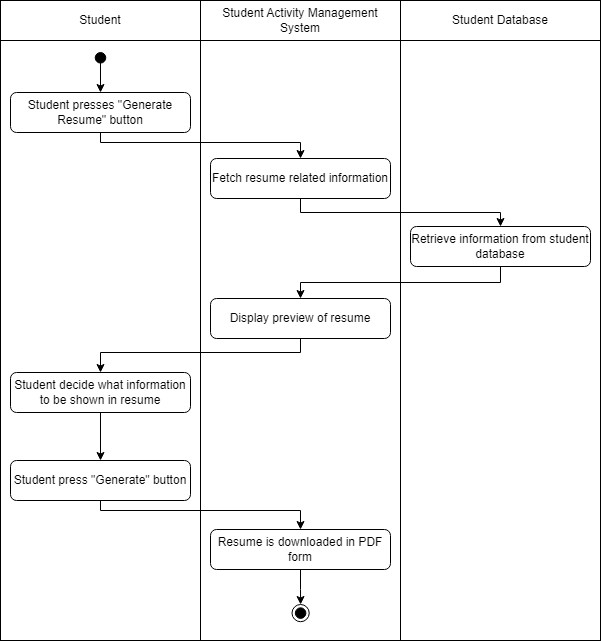

The diagram above was exported from draw.io. Its source (the exported page's mxGraphModel, read from the mxfile embedded in the PNG):
<mxGraphModel dx="502" dy="383" grid="1" gridSize="10" guides="1" tooltips="1" connect="1" arrows="1" fold="1" page="1" pageScale="1" pageWidth="827" pageHeight="1169" math="0" shadow="0">
  <root>
    <mxCell id="0" />
    <mxCell id="1" parent="0" />
    <mxCell id="nIBJAEWOqIH9gE87-Fy0-1" value="" style="rounded=0;whiteSpace=wrap;html=1;" parent="1" vertex="1">
      <mxGeometry x="520" y="120" width="200" height="600" as="geometry" />
    </mxCell>
    <mxCell id="nIBJAEWOqIH9gE87-Fy0-2" value="" style="rounded=0;whiteSpace=wrap;html=1;" parent="1" vertex="1">
      <mxGeometry x="120" y="120" width="200" height="600" as="geometry" />
    </mxCell>
    <mxCell id="nIBJAEWOqIH9gE87-Fy0-3" value="" style="rounded=0;whiteSpace=wrap;html=1;" parent="1" vertex="1">
      <mxGeometry x="320" y="120" width="200" height="600" as="geometry" />
    </mxCell>
    <mxCell id="nIBJAEWOqIH9gE87-Fy0-4" value="Student" style="rounded=0;whiteSpace=wrap;html=1;" parent="1" vertex="1">
      <mxGeometry x="120" y="80" width="200" height="40" as="geometry" />
    </mxCell>
    <mxCell id="nIBJAEWOqIH9gE87-Fy0-5" value="Student Activity Management System" style="rounded=0;whiteSpace=wrap;html=1;" parent="1" vertex="1">
      <mxGeometry x="320" y="80" width="200" height="40" as="geometry" />
    </mxCell>
    <mxCell id="nIBJAEWOqIH9gE87-Fy0-6" value="" style="edgeStyle=orthogonalEdgeStyle;rounded=0;orthogonalLoop=1;jettySize=auto;html=1;" parent="1" source="nIBJAEWOqIH9gE87-Fy0-7" target="nIBJAEWOqIH9gE87-Fy0-9" edge="1">
      <mxGeometry relative="1" as="geometry" />
    </mxCell>
    <mxCell id="nIBJAEWOqIH9gE87-Fy0-7" value="" style="ellipse;whiteSpace=wrap;html=1;aspect=fixed;fillColor=#000000;" parent="1" vertex="1">
      <mxGeometry x="214.72" y="132" width="10.56" height="10.56" as="geometry" />
    </mxCell>
    <mxCell id="nIBJAEWOqIH9gE87-Fy0-8" style="edgeStyle=orthogonalEdgeStyle;rounded=0;orthogonalLoop=1;jettySize=auto;html=1;entryX=0.5;entryY=0;entryDx=0;entryDy=0;" parent="1" source="nIBJAEWOqIH9gE87-Fy0-9" target="nIBJAEWOqIH9gE87-Fy0-11" edge="1">
      <mxGeometry relative="1" as="geometry">
        <Array as="points">
          <mxPoint x="220" y="222" />
          <mxPoint x="420" y="222" />
        </Array>
      </mxGeometry>
    </mxCell>
    <mxCell id="nIBJAEWOqIH9gE87-Fy0-9" value="Student presses &quot;Generate Resume&quot; button" style="rounded=1;whiteSpace=wrap;html=1;" parent="1" vertex="1">
      <mxGeometry x="130" y="172" width="180" height="40" as="geometry" />
    </mxCell>
    <mxCell id="nIBJAEWOqIH9gE87-Fy0-10" style="edgeStyle=orthogonalEdgeStyle;rounded=0;orthogonalLoop=1;jettySize=auto;html=1;entryX=0.5;entryY=0;entryDx=0;entryDy=0;" parent="1" source="nIBJAEWOqIH9gE87-Fy0-11" target="nIBJAEWOqIH9gE87-Fy0-14" edge="1">
      <mxGeometry relative="1" as="geometry">
        <Array as="points">
          <mxPoint x="420" y="292" />
          <mxPoint x="620" y="292" />
        </Array>
      </mxGeometry>
    </mxCell>
    <mxCell id="nIBJAEWOqIH9gE87-Fy0-11" value="Fetch resume related information" style="rounded=1;whiteSpace=wrap;html=1;" parent="1" vertex="1">
      <mxGeometry x="330" y="238" width="180" height="40" as="geometry" />
    </mxCell>
    <mxCell id="nIBJAEWOqIH9gE87-Fy0-12" value="Student Database" style="rounded=0;whiteSpace=wrap;html=1;" parent="1" vertex="1">
      <mxGeometry x="520" y="80" width="200" height="40" as="geometry" />
    </mxCell>
    <mxCell id="nIBJAEWOqIH9gE87-Fy0-13" style="edgeStyle=orthogonalEdgeStyle;rounded=0;orthogonalLoop=1;jettySize=auto;html=1;entryX=0.5;entryY=0;entryDx=0;entryDy=0;" parent="1" source="nIBJAEWOqIH9gE87-Fy0-14" target="nIBJAEWOqIH9gE87-Fy0-16" edge="1">
      <mxGeometry relative="1" as="geometry">
        <Array as="points">
          <mxPoint x="620" y="362" />
          <mxPoint x="420" y="362" />
        </Array>
      </mxGeometry>
    </mxCell>
    <mxCell id="nIBJAEWOqIH9gE87-Fy0-14" value="Retrieve information from student database" style="rounded=1;whiteSpace=wrap;html=1;" parent="1" vertex="1">
      <mxGeometry x="530" y="306" width="180" height="40" as="geometry" />
    </mxCell>
    <mxCell id="nIBJAEWOqIH9gE87-Fy0-15" style="edgeStyle=orthogonalEdgeStyle;rounded=0;orthogonalLoop=1;jettySize=auto;html=1;entryX=0.5;entryY=0;entryDx=0;entryDy=0;" parent="1" source="nIBJAEWOqIH9gE87-Fy0-16" target="nIBJAEWOqIH9gE87-Fy0-18" edge="1">
      <mxGeometry relative="1" as="geometry">
        <Array as="points">
          <mxPoint x="420" y="432" />
          <mxPoint x="220" y="432" />
        </Array>
      </mxGeometry>
    </mxCell>
    <mxCell id="nIBJAEWOqIH9gE87-Fy0-16" value="Display preview of resume" style="rounded=1;whiteSpace=wrap;html=1;" parent="1" vertex="1">
      <mxGeometry x="330" y="378" width="180" height="40" as="geometry" />
    </mxCell>
    <mxCell id="nIBJAEWOqIH9gE87-Fy0-17" value="" style="edgeStyle=orthogonalEdgeStyle;rounded=0;orthogonalLoop=1;jettySize=auto;html=1;" parent="1" source="nIBJAEWOqIH9gE87-Fy0-18" target="nIBJAEWOqIH9gE87-Fy0-23" edge="1">
      <mxGeometry relative="1" as="geometry" />
    </mxCell>
    <mxCell id="nIBJAEWOqIH9gE87-Fy0-18" value="Student decide what information to be shown in resume" style="rounded=1;whiteSpace=wrap;html=1;" parent="1" vertex="1">
      <mxGeometry x="130" y="452" width="180" height="40" as="geometry" />
    </mxCell>
    <mxCell id="nIBJAEWOqIH9gE87-Fy0-19" value="" style="group" parent="1" vertex="1" connectable="0">
      <mxGeometry x="411.5" y="684" width="17.22" height="17.220000000000027" as="geometry" />
    </mxCell>
    <mxCell id="nIBJAEWOqIH9gE87-Fy0-20" value="" style="ellipse;whiteSpace=wrap;html=1;aspect=fixed;" parent="nIBJAEWOqIH9gE87-Fy0-19" vertex="1">
      <mxGeometry width="17.22" height="17.22" as="geometry" />
    </mxCell>
    <mxCell id="nIBJAEWOqIH9gE87-Fy0-21" value="" style="ellipse;whiteSpace=wrap;html=1;aspect=fixed;fillColor=#000000;" parent="nIBJAEWOqIH9gE87-Fy0-19" vertex="1">
      <mxGeometry x="3.3300000000000125" y="3.330000000000041" width="10.56" height="10.56" as="geometry" />
    </mxCell>
    <mxCell id="nIBJAEWOqIH9gE87-Fy0-26" style="edgeStyle=orthogonalEdgeStyle;rounded=0;orthogonalLoop=1;jettySize=auto;html=1;entryX=0.5;entryY=0;entryDx=0;entryDy=0;" parent="1" source="nIBJAEWOqIH9gE87-Fy0-23" target="nIBJAEWOqIH9gE87-Fy0-24" edge="1">
      <mxGeometry relative="1" as="geometry">
        <Array as="points">
          <mxPoint x="220" y="590" />
          <mxPoint x="420" y="590" />
        </Array>
      </mxGeometry>
    </mxCell>
    <mxCell id="nIBJAEWOqIH9gE87-Fy0-23" value="Student press &quot;Generate&quot; button" style="rounded=1;whiteSpace=wrap;html=1;" parent="1" vertex="1">
      <mxGeometry x="130" y="540" width="180" height="40" as="geometry" />
    </mxCell>
    <mxCell id="nIBJAEWOqIH9gE87-Fy0-27" style="edgeStyle=orthogonalEdgeStyle;rounded=0;orthogonalLoop=1;jettySize=auto;html=1;entryX=0.5;entryY=0;entryDx=0;entryDy=0;" parent="1" source="nIBJAEWOqIH9gE87-Fy0-24" target="nIBJAEWOqIH9gE87-Fy0-20" edge="1">
      <mxGeometry relative="1" as="geometry" />
    </mxCell>
    <mxCell id="nIBJAEWOqIH9gE87-Fy0-24" value="Resume is downloaded in PDF form" style="rounded=1;whiteSpace=wrap;html=1;" parent="1" vertex="1">
      <mxGeometry x="330" y="609" width="180" height="40" as="geometry" />
    </mxCell>
  </root>
</mxGraphModel>